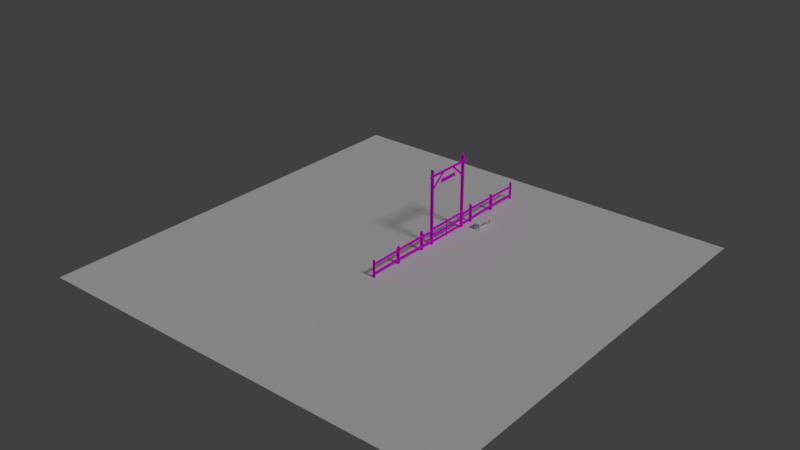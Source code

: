 # Source: cerca_com_portao.blend  (saved by Blender 2.79.0; exported with 4.5.12 LTS)
import bpy
from mathutils import Matrix  # noqa: F401  (used for matrix-valued properties, if any)

bpy.ops.wm.read_factory_settings(use_empty=True)
scene = bpy.context.scene
scene.name = 'Scene'

# ---- collections
col_collection_1 = bpy.data.collections.new('Collection 1'); scene.collection.children.link(col_collection_1)
col_collection_2 = bpy.data.collections.new('Collection 2'); scene.collection.children.link(col_collection_2)

# ---- images (referenced by path relative to the original .blend; pixels are not part of the script)
import os
ASSET_DIR = os.environ.get("B2B_ASSET_DIR", "")  # directory of the original .blend (textures are referenced by path, not embedded)
HERE = os.path.dirname(os.path.abspath(__file__))  # packed textures are extracted next to this script under _unpacked/

def load_image(name, relpath, width, height, colorspace="sRGB"):
    """Load a texture the original file referenced (path relative to the .blend, or extracted next to this script)."""
    p = next((c for c in (os.path.join(HERE, relpath), os.path.join(ASSET_DIR, relpath)) if relpath and os.path.exists(c)), "")
    if p:
        img = bpy.data.images.load(p, check_existing=True)
        img.name = name
    else:  # same state as the original file: an image datablock whose file is absent (Cycles renders it pink)
        img = bpy.data.images.new(name, width, height)
        img.source = "FILE"
        img.filepath = "//" + (relpath or name)
    img.colorspace_settings.name = colorspace
    return img
img_madeira62_jpg = load_image('Madeira62.jpg', 'Madeira62.jpg', 1024, 1024, 'sRGB')
img_madeira29_jpg = load_image('Madeira29.jpg', 'Madeira29.jpg', 1024, 1024, 'sRGB')

# ---- materials (node trees are filled in below, after node groups)
mat_material = bpy.data.materials.new('Material')
mat_material.alpha_threshold = 0.0
mat_material.roughness = 0.5
mat_material.line_color = (0.0, 0.0, 0.0, 1.0)

# ---- material node trees
mat_material.use_nodes = True; mat_material.node_tree.nodes.clear()
_N = mat_material.node_tree.nodes; _L = mat_material.node_tree.links
n0 = _N.new('ShaderNodeOutputMaterial'); n0.name = 'Material Output'; n0.location = (300, 300)
n1 = _N.new('ShaderNodeBsdfDiffuse'); n1.name = 'Diffuse BSDF'; n1.location = (10, 300)
n2 = _N.new('ShaderNodeTexImage'); n2.name = 'Image Texture'; n2.location = (-217, 505)
n2.width = 140
n2.image = img_madeira62_jpg
n3 = _N.new('ShaderNodeTexImage'); n3.name = 'Image Texture.001'; n3.location = (-251, 200)
n3.width = 140
n3.image = img_madeira29_jpg
n4 = _N.new('ShaderNodeMapping'); n4.name = 'Mapping'; n4.location = (-541, 218)
n4.inputs[3].default_value = (2.0, 2.0, 2.0)
n5 = _N.new('ShaderNodeTexCoord'); n5.name = 'Texture Coordinate'; n5.location = (-751, 201)
_L.new(n1.outputs[0], n0.inputs[0])
_L.new(n3.outputs[0], n1.inputs[0])
_L.new(n4.outputs[0], n3.inputs[0])
_L.new(n5.outputs[2], n4.inputs[0])
n0.is_active_output = True

# ---- world
world_world = bpy.data.worlds.new('World'); scene.world = world_world
world_world.color = (0.05088, 0.05088, 0.05088)
world_world.use_sun_shadow = False
world_world.sun_shadow_jitter_overblur = 0.0
world_world.cycles.sampling_method = 'MANUAL'

# ---- lights
light_sun = bpy.data.lights.new('Sun', 'SUN')
light_sun.transmission_factor = 0.0
light_sun.angle = 0.1993
light_sun.energy = 1.0
light_sun.shadow_buffer_clip_start = 0.5
light_sun.shadow_soft_size = 0.1
light_sun.shadow_cascade_max_distance = 1000.0

# ---- meshes
me_plane_002 = bpy.data.meshes.new('Plane.002')
me_plane_002.from_pydata([(-18.99, -18.99, 0.0), (18.99, -18.99, 0.0), (-18.99, 18.99, 0.0), (18.99, 18.99, 0.0)], [], [(0, 1, 3, 2)])
me_plane_002.use_remesh_preserve_volume = False
me_plane_002.use_remesh_preserve_attributes = False
me_plane_002.use_mirror_vertex_groups = False
me_plane_002.update()
me_cube_004 = bpy.data.meshes.new('Cube.004')
me_cube_004.from_pydata([(0.3203, -0.8608, -0.05799), (0.3203, -0.8608, 0.002707), (0.2804, -0.8019, -0.05799), (0.2804, -0.7393, -0.05799), (0.2804, -0.8019, -0.6267), (0.2804, -0.7393, -0.6267), (1.591e-08, -0.7393, -0.05799), (0.2253, -0.7393, -0.6267), (0.2253, -0.7393, -0.05799), (0.2253, -0.8019, -0.6267), (0.2253, -0.8019, -0.05799), (-0.02172, -0.8019, -0.1956), (0.02172, -0.8019, -0.1956), (-1.591e-08, -0.8019, -0.05799), (0.02172, -0.7393, -0.1956), (-0.02172, -0.7393, -0.1956), (0.3203, 0.0, -0.05799), (0.3203, 0.0, 0.002707), (-1.591e-08, -0.8019, -0.1956), (1.602e-08, -0.7393, -0.1956), (0.0, -0.8608, -0.05799), (0.0, -0.8608, 0.002707), (-1.591e-08, 0.0, 0.002707), (-1.591e-08, 0.0, -0.05799)], [], [(16, 17, 1, 0), (23, 16, 0, 20), (4, 5, 3, 2), (9, 4, 2, 10), (5, 7, 8, 3), (7, 9, 12, 14), (14, 6, 8, 7), (11, 18, 13), (14, 19, 6), (11, 15, 19, 14, 12, 18), (9, 10, 13, 12), (17, 22, 21, 1), (13, 18, 12), (6, 19, 15), (0, 1, 21, 20)])
me_cube_004.use_remesh_preserve_volume = False
me_cube_004.use_remesh_preserve_attributes = False
me_cube_004.use_mirror_vertex_groups = False
me_cube_004.update()
me_cube = bpy.data.meshes.new('Cube')
me_cube.from_pydata([(0.1, -9.242, -6.209), (-0.1, -9.242, -6.209), (0.1, -9.242, -4.709), (-0.1, -9.242, -4.709), (0.1, -6.242, -6.209), (0.1, -6.442, -6.209), (-0.1, -6.442, -6.209), (-0.1, -6.242, -6.209), (0.1, -6.242, -4.658), (0.1, -6.442, -4.787), (-0.1, -6.442, -4.787), (-0.1, -6.242, -4.658), (0.1, -3.242, -6.209), (0.1, -3.442, -6.209), (-0.1, -3.442, -6.209), (-0.1, -3.242, -6.209), (0.1, -3.242, -4.634), (0.1, -3.442, -4.634), (-0.1, -3.442, -4.486), (-0.1, -3.242, -4.486), (0.03373, -9.242, -5.15), (0.03373, -9.242, -4.95), (-0.03373, -9.242, -4.95), (-0.03373, -9.242, -5.15), (0.03373, -2.137, -5.15), (0.03373, -2.137, -4.95), (-0.03373, -2.137, -4.95), (-0.03373, -2.137, -5.15), (0.03373, -9.242, -5.963), (0.03373, -9.242, -5.763), (-0.03373, -9.242, -5.763), (-0.03373, -9.242, -5.963), (0.03373, -2.137, -6.036), (0.03373, -2.137, -5.836), (-0.03373, -2.137, -5.836), (-0.03373, -2.137, -6.036), (0.1, -1.937, -6.209), (0.1, -2.137, -6.209), (-0.1, -2.137, -6.209), (-0.1, -1.937, -6.209), (0.1, -1.937, 0.4646), (0.1, -2.137, 0.5648), (-0.1, -2.137, 0.5648), (-0.1, -1.937, 0.4646), (0.1412, -2.404, -0.1), (0.1412, -2.469, 0.1), (0.07372, -2.469, 0.1), (0.07372, -2.404, -0.1), (0.1412, 5.96e-08, -0.1), (0.1412, 5.96e-08, 0.1), (0.07372, 5.96e-08, 0.1), (0.07372, 5.96e-08, -0.1), (0.02813, -1.93, -1.341), (0.02813, -2.042, -1.217), (-0.02813, -2.042, -1.217), (-0.02813, -1.93, -1.341), (0.08269, -0.5056, -0.06086), (0.08269, -0.6171, 0.0632), (0.02644, -0.6171, 0.0632), (0.02644, -0.5056, -0.06086), (0.03373, -7.042, -5.112), (0.03373, -4.842, -5.084), (0.03373, -2.642, -5.112), (0.03373, -7.042, -4.912), (0.03373, -4.842, -4.884), (0.03373, -2.642, -4.912), (-0.03373, -7.042, -4.912), (-0.03373, -4.842, -4.884), (-0.03373, -2.642, -4.912), (-0.03373, -7.042, -5.112), (-0.03373, -4.842, -5.084), (-0.03373, -2.642, -5.112), (0.03373, -7.042, -5.917), (0.03373, -4.842, -5.951), (0.03373, -2.642, -6.015), (0.03373, -7.042, -5.717), (0.03373, -4.842, -5.751), (0.03373, -2.642, -5.815), (-0.03373, -7.042, -5.717), (-0.03373, -4.842, -5.751), (-0.03373, -2.642, -5.815), (-0.03373, -7.042, -5.917), (-0.03373, -4.842, -5.951), (-0.03373, -2.642, -6.015), (0.03149, -0.9502, -0.992), (0.03149, -0.9502, -0.6553), (0.03149, 0.0, -0.992), (0.03149, 0.0, -0.6553), (0.05721, -0.9502, -0.992), (0.05721, -0.9502, -0.6553), (0.05721, 0.0, -0.992), (0.05721, 0.0, -0.6553), (0.037, -0.6931, -0.6553), (0.037, -0.6931, -0.1813), (0.037, -0.6663, -0.6553), (0.037, -0.6663, -0.1813), (0.0517, -0.6931, -0.6553), (0.0517, -0.6931, -0.1813), (0.0517, -0.6663, -0.6553), (0.0517, -0.6663, -0.1813), (-0.0166, -1.9, -4.97), (-0.0166, -1.9, -4.745), (0.01809, -1.9, -4.97), (0.01809, -1.9, -4.745), (0.01809, -0.0361, -4.745), (0.03847, -0.0361, -6.166), (-0.03697, -0.0361, -6.166), (0.03847, 0.0, -6.166), (-0.03697, 0.0, -6.166), (-0.03697, -0.0361, -4.663), (0.03847, -0.0361, -4.663), (-0.03697, 0.0, -4.663), (0.03847, 0.0, -4.663), (-0.0166, -1.9, -5.551), (-0.0166, -1.9, -5.326), (-0.0166, -0.0361, -5.551), (-0.0166, -0.0361, -5.326), (0.01809, -1.9, -5.551), (0.01809, -1.9, -5.326), (0.01809, -0.0361, -5.551), (0.01809, -0.0361, -5.326), (-0.0166, -1.9, -6.097), (-0.0166, -1.9, -5.872), (-0.0166, -0.0361, -6.097), (-0.0166, -0.0361, -5.872), (0.01809, -1.9, -6.097), (0.01809, -1.9, -5.872), (0.01809, -0.0361, -6.097), (0.01809, -0.0361, -5.872), (-0.0166, -0.0361, -4.745), (-0.0166, -0.0361, -4.97), (0.01809, -0.0361, -4.97), (0.03847, -1.9, -6.166), (-0.03697, -1.9, -6.166), (0.03847, -1.937, -6.166), (-0.03697, -1.937, -6.166), (-0.03697, -1.9, -4.663), (0.03847, -1.9, -4.663), (-0.03697, -1.937, -4.663), (0.03847, -1.937, -4.663), (0.1, -9.342, -6.209), (-0.1, -9.342, -6.209), (0.1, -9.342, -4.603), (-0.1, -9.342, -4.603)], [], [(141, 143, 3, 1), (2, 0, 1, 3), (8, 11, 10, 9), (4, 8, 9, 5), (5, 9, 10, 6), (6, 10, 11, 7), (8, 4, 7, 11), (16, 19, 18, 17), (12, 16, 17, 13), (13, 17, 18, 14), (14, 18, 19, 15), (16, 12, 15, 19), (77, 33, 34, 80), (74, 32, 33, 77), (62, 24, 25, 65), (65, 25, 26, 68), (68, 26, 27, 71), (60, 20, 23, 69), (80, 34, 35, 83), (72, 28, 31, 81), (40, 43, 42, 41), (36, 40, 41, 37), (37, 41, 42, 38), (38, 42, 43, 39), (40, 36, 39, 43), (44, 48, 49, 45), (45, 49, 50, 46), (46, 50, 51, 47), (48, 44, 47, 51), (44, 45, 46, 47), (52, 56, 57, 53), (53, 57, 58, 54), (54, 58, 59, 55), (56, 52, 55, 59), (24, 62, 71, 27), (62, 61, 70, 71), (61, 60, 69, 70), (22, 66, 69, 23), (66, 67, 70, 69), (67, 68, 71, 70), (21, 63, 66, 22), (63, 64, 67, 66), (64, 65, 68, 67), (20, 60, 63, 21), (60, 61, 64, 63), (61, 62, 65, 64), (32, 74, 83, 35), (74, 73, 82, 83), (73, 72, 81, 82), (30, 78, 81, 31), (78, 79, 82, 81), (79, 80, 83, 82), (28, 72, 75, 29), (72, 73, 76, 75), (73, 74, 77, 76), (29, 75, 78, 30), (75, 76, 79, 78), (76, 77, 80, 79), (84, 85, 87, 86), (90, 91, 89, 88), (88, 89, 85, 84), (86, 90, 88, 84), (91, 87, 85, 89), (92, 93, 95, 94), (98, 99, 97, 96), (96, 97, 93, 92), (100, 101, 129, 130), (112, 110, 105, 107), (131, 104, 103, 102), (135, 133, 132, 134), (130, 131, 102, 100), (104, 129, 101, 103), (111, 108, 106, 109), (109, 110, 112, 111), (109, 106, 105, 110), (113, 114, 116, 115), (119, 120, 118, 117), (115, 119, 117, 113), (120, 116, 114, 118), (121, 122, 124, 123), (127, 128, 126, 125), (123, 127, 125, 121), (128, 124, 122, 126), (139, 134, 132, 137), (138, 136, 133, 135), (136, 138, 139, 137), (136, 137, 132, 133), (0, 2, 142, 140), (2, 3, 143, 142)])
_uv = me_cube.uv_layers.new(name='UVMap')
_uv.uv.foreach_set('vector', [0.6473, -0.09836, 1.424, -0.09836, 1.397, -0.1484, 0.6473, -0.1484, 0.3973, 0.4006, -0.3527, 0.4006, -0.3527, 0.5006, 0.3973, 0.5006, 0.7355, 0.3624, 0.7355, 0.4624, 0.6355, 0.4624, 0.6355, 0.3624, 0.6366, 0.3134, 1.412, 0.3134, 1.348, 0.4134, 0.6366, 0.4134, 0.6366, 0.3624, 1.348, 0.3624, 1.348, 0.4624, 0.6366, 0.4624, 0.6366, 0.4134, 1.348, 0.4134, 1.412, 0.3134, 0.6366, 0.3134, 0.4124, 0.3624, -0.3634, 0.3624, -0.3634, 0.4624, 0.4124, 0.4624, 0.2171, 0.4298, 0.2171, 0.5298, 0.1171, 0.5298, 0.1171, 0.4298, 0.6181, 0.8808, 1.406, 0.8808, 1.406, 0.9808, 0.6181, 0.9808, 0.6181, 0.4298, 1.406, 0.4298, 1.48, 0.5298, 0.6181, 0.5298, 0.6181, -0.01918, 1.48, -0.01918, 1.48, -0.1192, 0.6181, -0.1192, 0.4057, 0.4298, -0.3819, 0.4298, -0.3819, 0.5298, 0.4798, 0.5298, 0.15, 0.7321, 0.4028, 0.7321, 0.4028, 0.7658, 0.15, 0.7658, 0.3989, 0.5971, 0.6518, 0.5864, 0.6518, 0.6864, 0.3989, 0.6971, 0.3989, 0.0487, 0.6518, 0.02963, 0.6518, 0.1296, 0.3989, 0.1487, 0.15, 0.7321, 0.4028, 0.7321, 0.4028, 0.7658, 0.15, 0.7658, 0.3989, 0.1487, 0.6518, 0.1296, 0.6518, 0.02963, 0.3989, 0.0487, 0.5169, 0.1989, 0.5169, -0.9011, 0.4831, -0.9011, 0.4831, 0.1989, 0.3989, 0.6971, 0.6518, 0.6864, 0.6518, 0.5864, 0.3989, 0.5971, 0.8236, -0.1415, -0.2764, -0.1415, -0.2764, -0.1078, 0.8236, -0.1078, 0.621, 0.7251, 0.621, 0.7872, 0.521, 0.7872, 0.521, 0.7251, 0.3692, 0.5998, 3.706, 0.5998, 3.756, 0.6619, 0.3692, 0.6619, 0.3692, 0.7251, 3.756, 0.7251, 3.756, 0.7872, 0.3692, 0.7872, 0.3692, 0.6619, 3.756, 0.6619, 3.706, 0.5998, 0.3692, 0.5998, 0.7061, 0.7251, -2.631, 0.7251, -2.631, 0.7872, 0.7061, 0.7872, 0.5181, 0.5546, 2.071, 0.5546, 2.071, 0.6546, 0.4857, 0.6546, -0.2392, 1.262, 1.347, 1.262, 1.347, 1.295, -0.2392, 1.295, 0.4857, 0.6546, 2.071, 0.6546, 2.071, 0.5546, 0.5181, 0.5546, 1.33, -0.7221, -0.223, -0.7221, -0.223, -0.6883, 1.33, -0.6883, 0.5706, 0.5546, 0.5706, 0.6546, 0.5369, 0.6546, 0.5369, 0.5546, 4.826e-05, 0.1165, 1.0, 0.1165, 1.0, 0.2036, 4.863e-05, 0.2036, 4.863e-05, 0.2036, 1.0, 0.2036, 1.0, 0.2329, 4.888e-05, 0.2329, 4.826e-05, 4.95e-05, 1.0, 4.826e-05, 1.0, 0.08713, 4.838e-05, 0.08713, 1.0, 0.1165, 4.826e-05, 0.1165, 4.838e-05, 0.08713, 1.0, 0.08713, 0.5169, 0.6518, 0.5169, 0.3989, 0.4831, 0.3989, 0.4831, 0.6518, 0.5169, 0.3989, 0.5169, -0.7011, 0.4831, -0.7011, 0.4831, 0.3989, 0.5169, 0.2989, 0.5169, -0.8011, 0.4831, -0.8011, 0.4831, 0.2989, 0.09895, 0.1296, 1.199, 0.1487, 1.199, 0.0487, 0.09895, 0.02963, 0.1989, 0.1487, 1.299, 0.1627, 1.299, 0.06267, 0.1989, 0.0487, 0.2989, 0.1627, 1.399, 0.1487, 1.399, 0.0487, 0.2989, 0.06267, -0.15, 0.7321, 0.95, 0.7321, 0.95, 0.7658, -0.15, 0.7658, -0.05, 0.7321, 1.05, 0.7321, 1.05, 0.7658, -0.05, 0.7658, 0.05, 0.7321, 1.15, 0.7321, 1.15, 0.7658, 0.05, 0.7658, 0.09895, 0.02963, 1.199, 0.0487, 1.199, 0.1487, 0.09895, 0.1296, 0.1989, 0.0487, 1.299, 0.06267, 1.299, 0.1627, 0.1989, 0.1487, 0.2989, 0.06267, 1.399, 0.0487, 1.399, 0.1487, 0.2989, 0.1627, 1.276, -0.1415, 1.024, -0.1415, 1.024, -0.1078, 1.276, -0.1078, 1.024, -0.1415, -0.07641, -0.1415, -0.07641, -0.1078, 1.024, -0.1078, 0.9236, -0.1415, -0.1764, -0.1415, -0.1764, -0.1078, 0.9236, -0.1078, 0.09895, 0.7233, 1.199, 0.7462, 1.199, 0.6462, 0.09895, 0.6233, 0.1989, 0.7462, 1.299, 0.729, 1.299, 0.629, 0.1989, 0.6462, 0.2989, 0.729, 1.399, 0.6971, 1.399, 0.5971, 0.2989, 0.629, 0.09895, 0.6233, 1.199, 0.6462, 1.199, 0.7462, 0.09895, 0.7233, 0.1989, 0.6462, 1.299, 0.629, 1.299, 0.729, 0.1989, 0.7462, 0.2989, 0.629, 1.399, 0.5971, 1.399, 0.6971, 0.2989, 0.729, -0.15, 0.7321, 0.95, 0.7321, 0.95, 0.7658, -0.15, 0.7658, -0.05, 0.7321, 1.05, 0.7321, 1.05, 0.7658, -0.05, 0.7658, 0.05, 0.7321, 1.15, 0.7321, 1.15, 0.7658, 0.05, 0.7658, 0.5964, 0.1086, 0.5964, 0.2769, 1.071, 0.2769, 1.071, 0.1086, 0.0715, 0.1086, 0.0715, 0.2769, -0.4036, 0.2769, -0.4036, 0.1086, 0.5286, 0.1086, 0.5286, 0.2769, 0.5157, 0.2769, 0.5157, 0.1086, 0.5157, 0.0715, 0.5286, 0.0715, 0.5286, -0.4036, 0.5157, -0.4036, 0.5286, 0.0715, 0.5157, 0.0715, 0.5157, -0.4036, 0.5286, -0.4036, 0.7249, 0.2769, 0.7249, 0.5139, 0.7384, 0.5139, 0.7384, 0.2769, 0.7384, 0.2769, 0.7384, 0.5139, 0.7249, 0.5139, 0.7249, 0.2769, 0.5259, 0.2769, 0.5259, 0.5139, 0.5185, 0.5139, 0.5185, 0.2769, 0.1213, 0.1195, 0.1213, 0.2321, 1.053, 0.2321, 1.053, 0.1195, 0.0715, 0.2733, 0.05345, 0.2733, 0.05345, -0.4783, 0.0715, -0.4783, 0.05345, 0.1195, 0.05345, 0.2321, -0.8787, 0.2321, -0.8787, 0.1195, 0.4815, 0.1032, 0.4815, 0.1213, 0.5192, 0.1213, 0.5192, 0.1032, 0.4917, 0.05345, 0.509, 0.05345, 0.509, -0.8787, 0.4917, -0.8787, 0.509, 0.05345, 0.4917, 0.05345, 0.4917, -0.8787, 0.509, -0.8787, 0.0715, 0.2733, 0.0715, -0.4783, 0.05345, -0.4783, 0.05345, 0.2733, 0.4815, 0.05345, 0.5192, 0.05345, 0.5192, 0.0715, 0.4815, 0.0715, 0.4815, 0.2733, 0.4815, -0.4783, 0.5192, -0.4783, 0.5192, 0.2733, 0.1213, 0.8291, 0.1213, 0.9416, 1.053, 0.9416, 1.053, 0.8291, 0.05345, 0.8291, 0.05345, 0.9416, -0.8787, 0.9416, -0.8787, 0.8291, 0.4917, 0.05345, 0.509, 0.05345, 0.509, -0.8787, 0.4917, -0.8787, 0.509, 0.05345, 0.4917, 0.05345, 0.4917, -0.8787, 0.509, -0.8787, 0.1213, 0.5559, 0.1213, 0.6684, 1.053, 0.6684, 1.053, 0.5559, 0.05345, 0.5559, 0.05345, 0.6684, -0.8787, 0.6684, -0.8787, 0.5559, 0.4917, 0.05345, 0.509, 0.05345, 0.509, -0.8787, 0.4917, -0.8787, 0.509, 0.05345, 0.4917, 0.05345, 0.4917, -0.8787, 0.509, -0.8787, 0.1032, 0.2733, 0.1032, -0.4783, 0.1213, -0.4783, 0.1213, 0.2733, 0.1032, 0.2733, 0.1213, 0.2733, 0.1213, -0.4783, 0.1032, -0.4783, 0.4815, 0.1213, 0.4815, 0.1032, 0.5192, 0.1032, 0.5192, 0.1213, 0.4815, 0.2733, 0.5192, 0.2733, 0.5192, -0.4783, 0.4815, -0.4783, 0.6473, 0.8516, 1.397, 0.8516, 1.424, 0.9016, 0.6473, 0.9016, 0.2463, 0.4006, 0.2463, 0.5006, 0.1963, 0.5006, 0.1963, 0.4006])
me_cube.materials.append(mat_material)
me_cube.use_remesh_preserve_volume = False
me_cube.use_remesh_preserve_attributes = False
me_cube.use_mirror_vertex_groups = False
me_cube.update()

# ---- objects
ob_plane = bpy.data.objects.new('Plane', me_plane_002)
ob_sun = bpy.data.objects.new('Sun', light_sun)
ob_cube_003 = bpy.data.objects.new('Cube.003', me_cube_004)
ob_cube = bpy.data.objects.new('Cube', me_cube)

# ---- transforms, parenting, visibility, modifiers, constraints
ob_plane.location = (0.0, -6.982, 0.0)
ob_plane.lineart.crease_threshold = 0.0
ob_sun.location = (-5.96e-08, -0.857, 6.209)
ob_sun.rotation_euler = (0.3453, 0.6426, 0.4582)
ob_sun.lineart.crease_threshold = 0.0
ob_cube_003.location = (1.386, 2.359, 0.6267)
ob_cube_003.lineart.crease_threshold = 0.0
_m = ob_cube_003.modifiers.new('Mirror', 'MIRROR')
_m.use_axis = (True, True, False)
_m.use_clip = True
ob_cube.location = (-5.96e-08, -0.857, 6.209)
ob_cube.lock_rotations_4d = False
ob_cube.empty_display_type = 'ARROWS'
ob_cube.lineart.crease_threshold = 0.0
_m = ob_cube.modifiers.new('Mirror', 'MIRROR')
_m.use_axis = (False, True, False)
_m.use_clip = True

# ---- collection membership
col_collection_1.objects.link(ob_plane)
col_collection_1.objects.link(ob_sun)
col_collection_2.objects.link(ob_cube_003)
col_collection_2.objects.link(ob_cube)

# ---- scene / render settings (as saved in the file)
scene.frame_start = 1; scene.frame_end = 250; scene.frame_set(1)
scene.render.engine = 'CYCLES'
scene.render.resolution_percentage = 50
scene.render.dither_intensity = 0.0
scene.cycles.use_denoising = False
scene.cycles.samples = 128
scene.cycles.sampling_pattern = 'TABULATED_SOBOL'
scene.cycles.use_adaptive_sampling = False
scene.cycles.use_light_tree = False
scene.cycles.caustics_reflective = False
scene.cycles.caustics_refractive = False
scene.cycles.blur_glossy = 0.0
scene.cycles.sample_clamp_indirect = 0.0
scene.view_settings.view_transform = 'Standard'
bpy.context.view_layer.update()

# ---- added for rendering (the .blend has no active camera): camera
cam_auto = bpy.data.cameras.new('AutoCamera')
cam_auto.lens = 50.0
cam_auto.sensor_width = 36.0
cam_auto.clip_end = 1000.0
ob_auto_camera = bpy.data.objects.new('AutoCamera', cam_auto)
scene.collection.objects.link(ob_auto_camera)
ob_auto_camera.location = (50.0942, -67.0949, 43.4624)
ob_auto_camera.rotation_euler = (1.09748, -7.21219e-08, 0.694738)
scene.camera = ob_auto_camera
bpy.context.view_layer.update()
